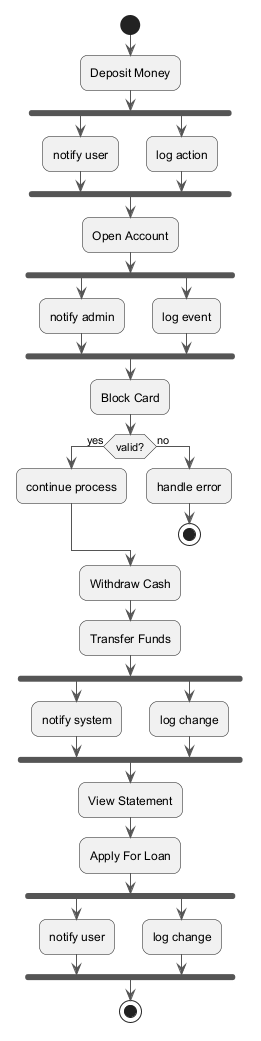

The diagram above was rendered by PlantUML. Its source (embedded in the PNG):
@startuml
skinparam backgroundColor #FFFFFF
skinparam roundCorner 15
skinparam ArrowColor #555555
start
:Deposit Money;
fork
:notify user;
fork again
:log action;
end fork
:Open Account;
fork
:notify admin;
fork again
:log event;
end fork
:Block Card;
if (valid?) then (yes)
:continue process;
else (no)
:handle error;
stop
endif
:Withdraw Cash;
:Transfer Funds;
fork
:notify system;
fork again
:log change;
end fork
:View Statement;
:Apply For Loan;
fork
:notify user;
fork again
:log change;
end fork
stop
@enduml